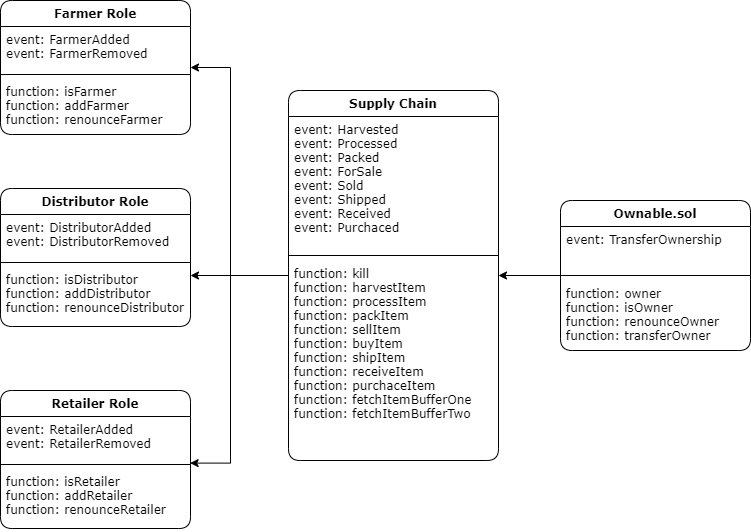

The diagram above was exported from draw.io. Its source (the exported page's mxGraphModel, read from the mxfile embedded in the PNG):
<mxGraphModel dx="1038" dy="547" grid="1" gridSize="10" guides="1" tooltips="1" connect="1" arrows="1" fold="1" page="1" pageScale="1" pageWidth="827" pageHeight="1169" math="0" shadow="0">
  <root>
    <mxCell id="-kKzTTsOQelgdRHL3eWD-0" />
    <mxCell id="-kKzTTsOQelgdRHL3eWD-1" parent="-kKzTTsOQelgdRHL3eWD-0" />
    <mxCell id="-kKzTTsOQelgdRHL3eWD-11" value="Farmer Role" style="swimlane;fontStyle=1;align=center;verticalAlign=top;childLayout=stackLayout;horizontal=1;startSize=26;horizontalStack=0;resizeParent=1;resizeParentMax=0;resizeLast=0;collapsible=1;marginBottom=0;rounded=1;shadow=0;glass=0;labelBackgroundColor=#FFFFFF;fontFamily=Verdana;fontSize=12;fontColor=#000000;fillColor=default;gradientColor=#ffffff;gradientDirection=north;" parent="-kKzTTsOQelgdRHL3eWD-1" vertex="1">
      <mxGeometry x="50" y="70" width="190" height="134" as="geometry">
        <mxRectangle x="50" y="70" width="100" height="26" as="alternateBounds" />
      </mxGeometry>
    </mxCell>
    <mxCell id="-kKzTTsOQelgdRHL3eWD-12" value="event: FarmerAdded&#10;event: FarmerRemoved" style="text;strokeColor=none;fillColor=none;align=left;verticalAlign=top;spacingLeft=4;spacingRight=4;overflow=hidden;rotatable=0;points=[[0,0.5],[1,0.5]];portConstraint=eastwest;rounded=1;shadow=0;glass=0;labelBackgroundColor=#FFFFFF;fontFamily=Verdana;fontSize=12;fontColor=#000000;" parent="-kKzTTsOQelgdRHL3eWD-11" vertex="1">
      <mxGeometry y="26" width="190" height="44" as="geometry" />
    </mxCell>
    <mxCell id="-kKzTTsOQelgdRHL3eWD-13" value="" style="line;strokeWidth=1;fillColor=none;align=left;verticalAlign=middle;spacingTop=-1;spacingLeft=3;spacingRight=3;rotatable=0;labelPosition=right;points=[];portConstraint=eastwest;rounded=1;shadow=0;glass=0;labelBackgroundColor=#FFFFFF;fontFamily=Verdana;fontSize=12;fontColor=#000000;" parent="-kKzTTsOQelgdRHL3eWD-11" vertex="1">
      <mxGeometry y="70" width="190" height="8" as="geometry" />
    </mxCell>
    <mxCell id="-kKzTTsOQelgdRHL3eWD-14" value="function: isFarmer&#10;function: addFarmer&#10;function: renounceFarmer" style="text;strokeColor=none;fillColor=none;align=left;verticalAlign=top;spacingLeft=4;spacingRight=4;overflow=hidden;rotatable=0;points=[[0,0.5],[1,0.5]];portConstraint=eastwest;rounded=1;shadow=0;glass=0;labelBackgroundColor=#FFFFFF;fontFamily=Verdana;fontSize=12;fontColor=#000000;" parent="-kKzTTsOQelgdRHL3eWD-11" vertex="1">
      <mxGeometry y="78" width="190" height="56" as="geometry" />
    </mxCell>
    <mxCell id="-kKzTTsOQelgdRHL3eWD-15" value="Distributor Role" style="swimlane;fontStyle=1;align=center;verticalAlign=top;childLayout=stackLayout;horizontal=1;startSize=26;horizontalStack=0;resizeParent=1;resizeParentMax=0;resizeLast=0;collapsible=1;marginBottom=0;rounded=1;shadow=0;glass=0;labelBackgroundColor=#FFFFFF;fontFamily=Verdana;fontSize=12;fontColor=#000000;fillColor=default;gradientColor=#ffffff;gradientDirection=north;" parent="-kKzTTsOQelgdRHL3eWD-1" vertex="1">
      <mxGeometry x="50" y="258" width="190" height="138" as="geometry">
        <mxRectangle x="50" y="70" width="100" height="26" as="alternateBounds" />
      </mxGeometry>
    </mxCell>
    <mxCell id="-kKzTTsOQelgdRHL3eWD-16" value="event: DistributorAdded&#10;event: DistributorRemoved" style="text;strokeColor=none;fillColor=none;align=left;verticalAlign=top;spacingLeft=4;spacingRight=4;overflow=hidden;rotatable=0;points=[[0,0.5],[1,0.5]];portConstraint=eastwest;rounded=1;shadow=0;glass=0;labelBackgroundColor=#FFFFFF;fontFamily=Verdana;fontSize=12;fontColor=#000000;" parent="-kKzTTsOQelgdRHL3eWD-15" vertex="1">
      <mxGeometry y="26" width="190" height="44" as="geometry" />
    </mxCell>
    <mxCell id="-kKzTTsOQelgdRHL3eWD-17" value="" style="line;strokeWidth=1;fillColor=none;align=left;verticalAlign=middle;spacingTop=-1;spacingLeft=3;spacingRight=3;rotatable=0;labelPosition=right;points=[];portConstraint=eastwest;rounded=1;shadow=0;glass=0;labelBackgroundColor=#FFFFFF;fontFamily=Verdana;fontSize=12;fontColor=#000000;" parent="-kKzTTsOQelgdRHL3eWD-15" vertex="1">
      <mxGeometry y="70" width="190" height="8" as="geometry" />
    </mxCell>
    <mxCell id="-kKzTTsOQelgdRHL3eWD-18" value="function: isDistributor&#10;function: addDistributor&#10;function: renounceDistributor" style="text;strokeColor=none;fillColor=none;align=left;verticalAlign=top;spacingLeft=4;spacingRight=4;overflow=hidden;rotatable=0;points=[[0,0.5],[1,0.5]];portConstraint=eastwest;rounded=1;shadow=0;glass=0;labelBackgroundColor=#FFFFFF;fontFamily=Verdana;fontSize=12;fontColor=#000000;" parent="-kKzTTsOQelgdRHL3eWD-15" vertex="1">
      <mxGeometry y="78" width="190" height="60" as="geometry" />
    </mxCell>
    <mxCell id="-kKzTTsOQelgdRHL3eWD-19" value="Retailer Role" style="swimlane;fontStyle=1;align=center;verticalAlign=top;childLayout=stackLayout;horizontal=1;startSize=26;horizontalStack=0;resizeParent=1;resizeParentMax=0;resizeLast=0;collapsible=1;marginBottom=0;rounded=1;shadow=0;glass=0;labelBackgroundColor=#FFFFFF;fontFamily=Verdana;fontSize=12;fontColor=#000000;fillColor=default;gradientColor=#ffffff;gradientDirection=north;" parent="-kKzTTsOQelgdRHL3eWD-1" vertex="1">
      <mxGeometry x="50" y="460" width="190" height="138" as="geometry">
        <mxRectangle x="50" y="70" width="100" height="26" as="alternateBounds" />
      </mxGeometry>
    </mxCell>
    <mxCell id="-kKzTTsOQelgdRHL3eWD-20" value="event: RetailerAdded&#10;event: RetailerRemoved" style="text;strokeColor=none;fillColor=none;align=left;verticalAlign=top;spacingLeft=4;spacingRight=4;overflow=hidden;rotatable=0;points=[[0,0.5],[1,0.5]];portConstraint=eastwest;rounded=1;shadow=0;glass=0;labelBackgroundColor=#FFFFFF;fontFamily=Verdana;fontSize=12;fontColor=#000000;" parent="-kKzTTsOQelgdRHL3eWD-19" vertex="1">
      <mxGeometry y="26" width="190" height="44" as="geometry" />
    </mxCell>
    <mxCell id="-kKzTTsOQelgdRHL3eWD-21" value="" style="line;strokeWidth=1;fillColor=none;align=left;verticalAlign=middle;spacingTop=-1;spacingLeft=3;spacingRight=3;rotatable=0;labelPosition=right;points=[];portConstraint=eastwest;rounded=1;shadow=0;glass=0;labelBackgroundColor=#FFFFFF;fontFamily=Verdana;fontSize=12;fontColor=#000000;" parent="-kKzTTsOQelgdRHL3eWD-19" vertex="1">
      <mxGeometry y="70" width="190" height="8" as="geometry" />
    </mxCell>
    <mxCell id="-kKzTTsOQelgdRHL3eWD-22" value="function: isRetailer&#10;function: addRetailer&#10;function: renounceRetailer" style="text;strokeColor=none;fillColor=none;align=left;verticalAlign=top;spacingLeft=4;spacingRight=4;overflow=hidden;rotatable=0;points=[[0,0.5],[1,0.5]];portConstraint=eastwest;rounded=1;shadow=0;glass=0;labelBackgroundColor=#FFFFFF;fontFamily=Verdana;fontSize=12;fontColor=#000000;" parent="-kKzTTsOQelgdRHL3eWD-19" vertex="1">
      <mxGeometry y="78" width="190" height="60" as="geometry" />
    </mxCell>
    <mxCell id="-kKzTTsOQelgdRHL3eWD-33" style="edgeStyle=orthogonalEdgeStyle;rounded=0;orthogonalLoop=1;jettySize=auto;html=1;fontFamily=Verdana;fontSize=12;fontColor=#000000;" parent="-kKzTTsOQelgdRHL3eWD-1" source="-kKzTTsOQelgdRHL3eWD-23" edge="1">
      <mxGeometry relative="1" as="geometry">
        <mxPoint x="240" y="137" as="targetPoint" />
        <Array as="points">
          <mxPoint x="280" y="345" />
          <mxPoint x="280" y="137" />
        </Array>
      </mxGeometry>
    </mxCell>
    <mxCell id="-kKzTTsOQelgdRHL3eWD-34" style="edgeStyle=orthogonalEdgeStyle;rounded=0;orthogonalLoop=1;jettySize=auto;html=1;entryX=1;entryY=0.15;entryDx=0;entryDy=0;entryPerimeter=0;fontFamily=Verdana;fontSize=12;fontColor=#000000;" parent="-kKzTTsOQelgdRHL3eWD-1" source="-kKzTTsOQelgdRHL3eWD-23" target="-kKzTTsOQelgdRHL3eWD-18" edge="1">
      <mxGeometry relative="1" as="geometry" />
    </mxCell>
    <mxCell id="-kKzTTsOQelgdRHL3eWD-35" style="edgeStyle=orthogonalEdgeStyle;rounded=0;orthogonalLoop=1;jettySize=auto;html=1;entryX=0.998;entryY=1.059;entryDx=0;entryDy=0;entryPerimeter=0;fontFamily=Verdana;fontSize=12;fontColor=#000000;" parent="-kKzTTsOQelgdRHL3eWD-1" source="-kKzTTsOQelgdRHL3eWD-23" target="-kKzTTsOQelgdRHL3eWD-20" edge="1">
      <mxGeometry relative="1" as="geometry">
        <Array as="points">
          <mxPoint x="280" y="345" />
          <mxPoint x="280" y="533" />
        </Array>
      </mxGeometry>
    </mxCell>
    <mxCell id="-kKzTTsOQelgdRHL3eWD-23" value="Supply Chain" style="swimlane;fontStyle=1;align=center;verticalAlign=top;childLayout=stackLayout;horizontal=1;startSize=26;horizontalStack=0;resizeParent=1;resizeParentMax=0;resizeLast=0;collapsible=1;marginBottom=0;rounded=1;shadow=0;glass=0;labelBackgroundColor=#FFFFFF;fontFamily=Verdana;fontSize=12;fontColor=#000000;fillColor=default;gradientColor=#ffffff;gradientDirection=north;" parent="-kKzTTsOQelgdRHL3eWD-1" vertex="1">
      <mxGeometry x="338" y="160" width="210" height="370" as="geometry" />
    </mxCell>
    <mxCell id="-kKzTTsOQelgdRHL3eWD-24" value="event: Harvested&#10;event: Processed&#10;event: Packed&#10;event: ForSale&#10;event: Sold&#10;event: Shipped&#10;event: Received&#10;event: Purchaced" style="text;strokeColor=none;fillColor=none;align=left;verticalAlign=top;spacingLeft=4;spacingRight=4;overflow=hidden;rotatable=0;points=[[0,0.5],[1,0.5]];portConstraint=eastwest;rounded=1;shadow=0;glass=0;labelBackgroundColor=#FFFFFF;fontFamily=Verdana;fontSize=12;fontColor=#000000;" parent="-kKzTTsOQelgdRHL3eWD-23" vertex="1">
      <mxGeometry y="26" width="210" height="134" as="geometry" />
    </mxCell>
    <mxCell id="-kKzTTsOQelgdRHL3eWD-25" value="" style="line;strokeWidth=1;fillColor=none;align=left;verticalAlign=middle;spacingTop=-1;spacingLeft=3;spacingRight=3;rotatable=0;labelPosition=right;points=[];portConstraint=eastwest;rounded=1;shadow=0;glass=0;labelBackgroundColor=#FFFFFF;fontFamily=Verdana;fontSize=12;fontColor=#000000;" parent="-kKzTTsOQelgdRHL3eWD-23" vertex="1">
      <mxGeometry y="160" width="210" height="10" as="geometry" />
    </mxCell>
    <mxCell id="-kKzTTsOQelgdRHL3eWD-26" value="function: kill&#10;function: harvestItem&#10;function: processItem&#10;function: packItem&#10;function: sellItem&#10;function: buyItem&#10;function: shipItem&#10;function: receiveItem&#10;function: purchaceItem&#10;function: fetchItemBufferOne&#10;function: fetchItemBufferTwo" style="text;strokeColor=none;fillColor=none;align=left;verticalAlign=top;spacingLeft=4;spacingRight=4;overflow=hidden;rotatable=0;points=[[0,0.5],[1,0.5]];portConstraint=eastwest;rounded=1;shadow=0;glass=0;labelBackgroundColor=#FFFFFF;fontFamily=Verdana;fontSize=12;fontColor=#000000;" parent="-kKzTTsOQelgdRHL3eWD-23" vertex="1">
      <mxGeometry y="170" width="210" height="200" as="geometry" />
    </mxCell>
    <mxCell id="-kKzTTsOQelgdRHL3eWD-36" value="Ownable.sol" style="swimlane;fontStyle=1;align=center;verticalAlign=top;childLayout=stackLayout;horizontal=1;startSize=26;horizontalStack=0;resizeParent=1;resizeParentMax=0;resizeLast=0;collapsible=1;marginBottom=0;rounded=1;shadow=0;glass=0;labelBackgroundColor=#FFFFFF;fontFamily=Verdana;fontSize=12;fontColor=#000000;fillColor=default;gradientColor=#ffffff;gradientDirection=north;" parent="-kKzTTsOQelgdRHL3eWD-1" vertex="1">
      <mxGeometry x="610" y="270" width="190" height="150" as="geometry">
        <mxRectangle x="50" y="70" width="100" height="26" as="alternateBounds" />
      </mxGeometry>
    </mxCell>
    <mxCell id="-kKzTTsOQelgdRHL3eWD-37" value="event: TransferOwnership" style="text;strokeColor=none;fillColor=none;align=left;verticalAlign=top;spacingLeft=4;spacingRight=4;overflow=hidden;rotatable=0;points=[[0,0.5],[1,0.5]];portConstraint=eastwest;rounded=1;shadow=0;glass=0;labelBackgroundColor=#FFFFFF;fontFamily=Verdana;fontSize=12;fontColor=#000000;" parent="-kKzTTsOQelgdRHL3eWD-36" vertex="1">
      <mxGeometry y="26" width="190" height="44" as="geometry" />
    </mxCell>
    <mxCell id="-kKzTTsOQelgdRHL3eWD-38" value="" style="line;strokeWidth=1;fillColor=none;align=left;verticalAlign=middle;spacingTop=-1;spacingLeft=3;spacingRight=3;rotatable=0;labelPosition=right;points=[];portConstraint=eastwest;rounded=1;shadow=0;glass=0;labelBackgroundColor=#FFFFFF;fontFamily=Verdana;fontSize=12;fontColor=#000000;" parent="-kKzTTsOQelgdRHL3eWD-36" vertex="1">
      <mxGeometry y="70" width="190" height="10" as="geometry" />
    </mxCell>
    <mxCell id="-kKzTTsOQelgdRHL3eWD-39" value="function: owner&#10;function: isOwner&#10;function: renounceOwner&#10;function: transferOwner" style="text;strokeColor=none;fillColor=none;align=left;verticalAlign=top;spacingLeft=4;spacingRight=4;overflow=hidden;rotatable=0;points=[[0,0.5],[1,0.5]];portConstraint=eastwest;rounded=1;shadow=0;glass=0;labelBackgroundColor=#FFFFFF;fontFamily=Verdana;fontSize=12;fontColor=#000000;" parent="-kKzTTsOQelgdRHL3eWD-36" vertex="1">
      <mxGeometry y="80" width="190" height="70" as="geometry" />
    </mxCell>
    <mxCell id="-kKzTTsOQelgdRHL3eWD-40" style="edgeStyle=orthogonalEdgeStyle;rounded=0;orthogonalLoop=1;jettySize=auto;html=1;entryX=1;entryY=0.5;entryDx=0;entryDy=0;fontFamily=Verdana;fontSize=12;fontColor=#000000;" parent="-kKzTTsOQelgdRHL3eWD-1" source="-kKzTTsOQelgdRHL3eWD-38" target="-kKzTTsOQelgdRHL3eWD-23" edge="1">
      <mxGeometry relative="1" as="geometry" />
    </mxCell>
  </root>
</mxGraphModel>